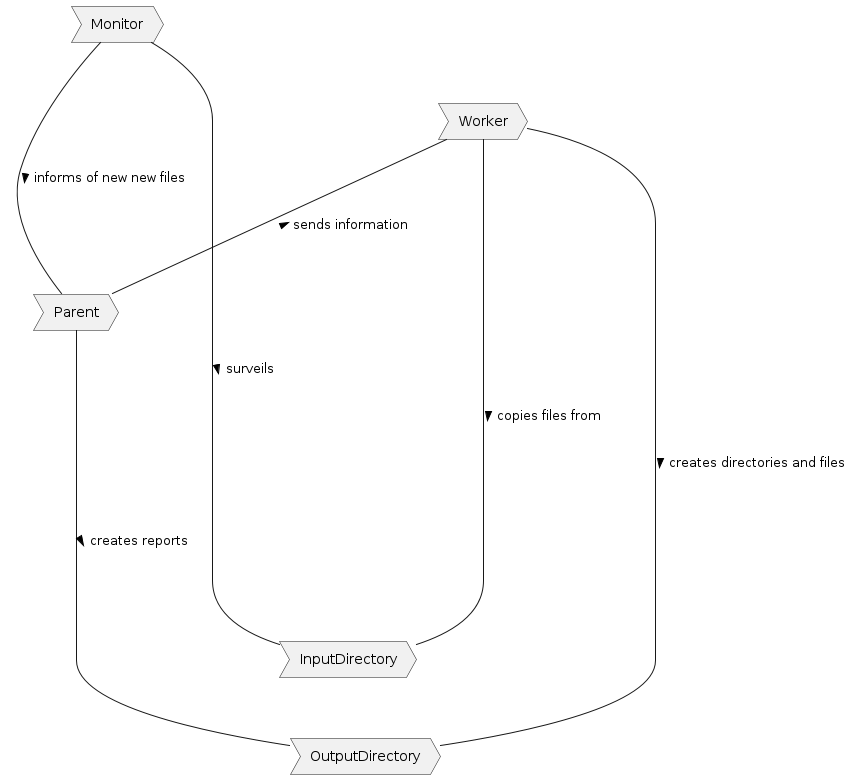

The diagram above was rendered by PlantUML. Its source (embedded in the PNG):
@startuml

Process InputDirectory

Process OutputDirectory

Process Monitor 

Process Parent 

Process Worker 

Monitor ---- Parent : > informs of new new files
Worker --- Parent : < sends information
Monitor ------ InputDirectory : > surveils
Worker ------- InputDirectory : > copies files from
Parent ------ OutputDirectory : > creates reports
Worker -- OutputDirectory : > creates directories and files

@enduml